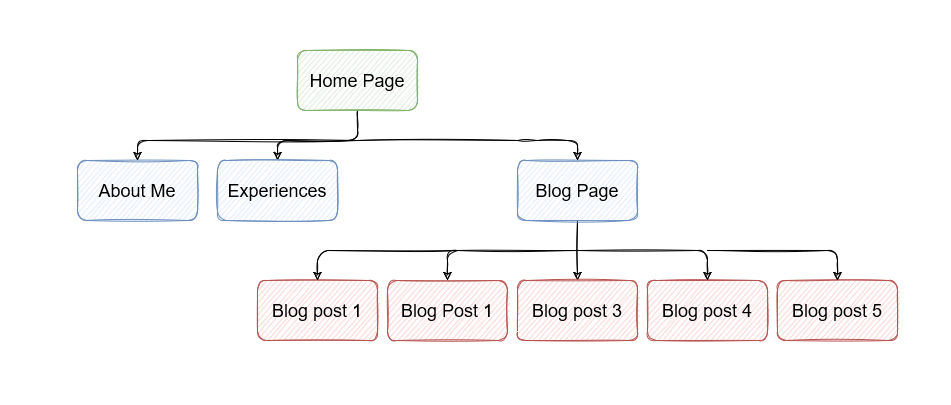

The diagram above was exported from draw.io. Its source (the exported page's mxGraphModel, read from the mxfile embedded in the PNG):
<mxGraphModel dx="827" dy="419" grid="1" gridSize="10" guides="1" tooltips="1" connect="1" arrows="1" fold="1" page="1" pageScale="1" pageWidth="850" pageHeight="1100" math="0" shadow="0">
  <root>
    <mxCell id="0" />
    <mxCell id="1" parent="0" />
    <mxCell id="qJcm53zKDyBYRz2I5G1N-4" value="" style="edgeStyle=orthogonalEdgeStyle;rounded=1;orthogonalLoop=1;jettySize=auto;html=1;fontSize=18;sketch=1;" edge="1" parent="1" source="qJcm53zKDyBYRz2I5G1N-2" target="qJcm53zKDyBYRz2I5G1N-3">
      <mxGeometry relative="1" as="geometry">
        <Array as="points">
          <mxPoint x="510" y="140" />
          <mxPoint x="430" y="140" />
        </Array>
      </mxGeometry>
    </mxCell>
    <mxCell id="qJcm53zKDyBYRz2I5G1N-2" value="Home Page" style="rounded=1;whiteSpace=wrap;html=1;fontSize=18;sketch=1;fillColor=#d5e8d4;strokeColor=#82b366;" vertex="1" parent="1">
      <mxGeometry x="450" y="50" width="120" height="60" as="geometry" />
    </mxCell>
    <mxCell id="qJcm53zKDyBYRz2I5G1N-3" value="Experiences" style="rounded=1;whiteSpace=wrap;html=1;fontSize=18;sketch=1;fillColor=#dae8fc;strokeColor=#6c8ebf;" vertex="1" parent="1">
      <mxGeometry x="370" y="160" width="120" height="60" as="geometry" />
    </mxCell>
    <mxCell id="qJcm53zKDyBYRz2I5G1N-18" value="" style="edgeStyle=orthogonalEdgeStyle;rounded=1;orthogonalLoop=1;jettySize=auto;html=1;fontSize=18;sketch=1;" edge="1" parent="1" source="qJcm53zKDyBYRz2I5G1N-5" target="qJcm53zKDyBYRz2I5G1N-14">
      <mxGeometry relative="1" as="geometry" />
    </mxCell>
    <mxCell id="qJcm53zKDyBYRz2I5G1N-5" value="Blog Page" style="rounded=1;whiteSpace=wrap;html=1;fontSize=18;sketch=1;fillColor=#dae8fc;strokeColor=#6c8ebf;" vertex="1" parent="1">
      <mxGeometry x="670" y="160" width="120" height="60" as="geometry" />
    </mxCell>
    <mxCell id="qJcm53zKDyBYRz2I5G1N-6" value="About Me" style="rounded=1;whiteSpace=wrap;html=1;fontSize=18;sketch=1;fillColor=#dae8fc;strokeColor=#6c8ebf;" vertex="1" parent="1">
      <mxGeometry x="230" y="160" width="120" height="60" as="geometry" />
    </mxCell>
    <mxCell id="qJcm53zKDyBYRz2I5G1N-7" value="Blog Post 1" style="rounded=1;whiteSpace=wrap;html=1;fontSize=18;sketch=1;fillColor=#f8cecc;strokeColor=#b85450;" vertex="1" parent="1">
      <mxGeometry x="540" y="280" width="120" height="60" as="geometry" />
    </mxCell>
    <mxCell id="qJcm53zKDyBYRz2I5G1N-9" value="" style="endArrow=classic;html=1;rounded=1;fontSize=18;entryX=0.5;entryY=0;entryDx=0;entryDy=0;sketch=1;" edge="1" parent="1" target="qJcm53zKDyBYRz2I5G1N-6">
      <mxGeometry width="50" height="50" relative="1" as="geometry">
        <mxPoint x="510" y="140" as="sourcePoint" />
        <mxPoint x="450" y="200" as="targetPoint" />
        <Array as="points">
          <mxPoint x="290" y="140" />
        </Array>
      </mxGeometry>
    </mxCell>
    <mxCell id="qJcm53zKDyBYRz2I5G1N-11" value="" style="endArrow=classic;html=1;rounded=1;fontSize=18;entryX=0.5;entryY=0;entryDx=0;entryDy=0;sketch=1;" edge="1" parent="1" target="qJcm53zKDyBYRz2I5G1N-5">
      <mxGeometry width="50" height="50" relative="1" as="geometry">
        <mxPoint x="510" y="140" as="sourcePoint" />
        <mxPoint x="450" y="200" as="targetPoint" />
        <Array as="points">
          <mxPoint x="680" y="140" />
          <mxPoint x="730" y="140" />
        </Array>
      </mxGeometry>
    </mxCell>
    <mxCell id="qJcm53zKDyBYRz2I5G1N-12" value="Blog post 4" style="rounded=1;whiteSpace=wrap;html=1;fontSize=18;sketch=1;fillColor=#f8cecc;strokeColor=#b85450;" vertex="1" parent="1">
      <mxGeometry x="800" y="280" width="120" height="60" as="geometry" />
    </mxCell>
    <mxCell id="qJcm53zKDyBYRz2I5G1N-13" value="Blog post 5" style="rounded=1;whiteSpace=wrap;html=1;fontSize=18;sketch=1;fillColor=#f8cecc;strokeColor=#b85450;" vertex="1" parent="1">
      <mxGeometry x="930" y="280" width="120" height="60" as="geometry" />
    </mxCell>
    <mxCell id="qJcm53zKDyBYRz2I5G1N-14" value="Blog post 3" style="rounded=1;whiteSpace=wrap;html=1;fontSize=18;sketch=1;fillColor=#f8cecc;strokeColor=#b85450;" vertex="1" parent="1">
      <mxGeometry x="670" y="280" width="120" height="60" as="geometry" />
    </mxCell>
    <mxCell id="qJcm53zKDyBYRz2I5G1N-15" value="Blog post 1" style="rounded=1;whiteSpace=wrap;html=1;fontSize=18;sketch=1;fillColor=#f8cecc;strokeColor=#b85450;" vertex="1" parent="1">
      <mxGeometry x="410" y="280" width="120" height="60" as="geometry" />
    </mxCell>
    <mxCell id="qJcm53zKDyBYRz2I5G1N-19" value="" style="endArrow=classic;html=1;rounded=1;fontSize=18;entryX=0.5;entryY=0;entryDx=0;entryDy=0;sketch=1;" edge="1" parent="1" target="qJcm53zKDyBYRz2I5G1N-7">
      <mxGeometry width="50" height="50" relative="1" as="geometry">
        <mxPoint x="730" y="250" as="sourcePoint" />
        <mxPoint x="660" y="200" as="targetPoint" />
        <Array as="points">
          <mxPoint x="600" y="250" />
        </Array>
      </mxGeometry>
    </mxCell>
    <mxCell id="qJcm53zKDyBYRz2I5G1N-20" value="" style="endArrow=classic;html=1;rounded=1;fontSize=18;entryX=0.5;entryY=0;entryDx=0;entryDy=0;sketch=1;" edge="1" parent="1" target="qJcm53zKDyBYRz2I5G1N-15">
      <mxGeometry width="50" height="50" relative="1" as="geometry">
        <mxPoint x="610" y="250" as="sourcePoint" />
        <mxPoint x="660" y="200" as="targetPoint" />
        <Array as="points">
          <mxPoint x="470" y="250" />
        </Array>
      </mxGeometry>
    </mxCell>
    <mxCell id="qJcm53zKDyBYRz2I5G1N-21" value="" style="endArrow=classic;html=1;rounded=1;fontSize=18;entryX=0.5;entryY=0;entryDx=0;entryDy=0;sketch=1;" edge="1" parent="1" target="qJcm53zKDyBYRz2I5G1N-12">
      <mxGeometry width="50" height="50" relative="1" as="geometry">
        <mxPoint x="730" y="250" as="sourcePoint" />
        <mxPoint x="660" y="200" as="targetPoint" />
        <Array as="points">
          <mxPoint x="860" y="250" />
        </Array>
      </mxGeometry>
    </mxCell>
    <mxCell id="qJcm53zKDyBYRz2I5G1N-22" value="" style="endArrow=classic;html=1;rounded=1;fontSize=18;entryX=0.5;entryY=0;entryDx=0;entryDy=0;sketch=1;" edge="1" parent="1" target="qJcm53zKDyBYRz2I5G1N-13">
      <mxGeometry width="50" height="50" relative="1" as="geometry">
        <mxPoint x="860" y="250" as="sourcePoint" />
        <mxPoint x="660" y="200" as="targetPoint" />
        <Array as="points">
          <mxPoint x="990" y="250" />
        </Array>
      </mxGeometry>
    </mxCell>
  </root>
</mxGraphModel>